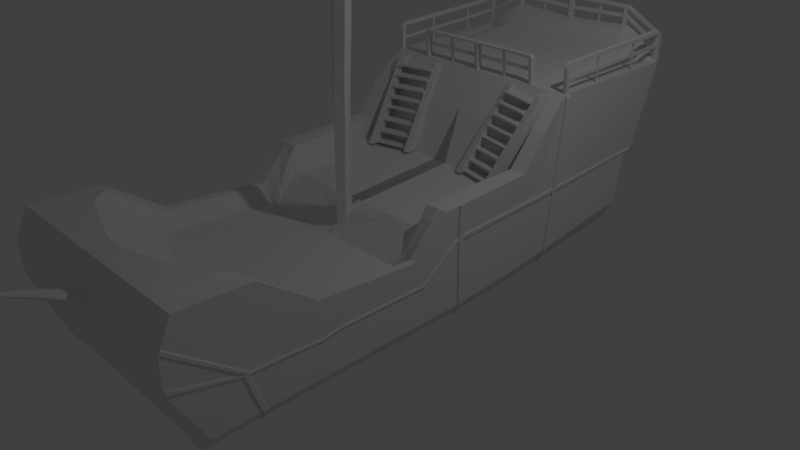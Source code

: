 # Source: G_BoatBase.blend  (saved by Blender 2.78.0; exported with 4.5.12 LTS)
import bpy
from mathutils import Matrix  # noqa: F401  (used for matrix-valued properties, if any)

bpy.ops.wm.read_factory_settings(use_empty=True)
scene = bpy.context.scene
scene.name = 'Scene'

# ---- collections
col_collection_1 = bpy.data.collections.new('Collection 1'); scene.collection.children.link(col_collection_1)
col_collection_4 = bpy.data.collections.new('Collection 4'); scene.collection.children.link(col_collection_4)
col_collection_4.hide_render = True
col_collection_4.hide_viewport = True

# ---- materials (node trees are filled in below, after node groups)
mat_material = bpy.data.materials.new('Material')
mat_material.alpha_threshold = 0.0
mat_material.use_transparent_shadow = False
mat_material.roughness = 0.5
mat_material.line_color = (0.0, 0.0, 0.0, 1.0)

# ---- material node trees

# ---- world
world_world = bpy.data.worlds.new('World'); scene.world = world_world
world_world.color = (0.05088, 0.05088, 0.05088)
world_world.use_sun_shadow = False
world_world.sun_shadow_jitter_overblur = 0.0
world_world.cycles.sampling_method = 'MANUAL'

# ---- cameras
cam_camera = bpy.data.cameras.new('Camera')
cam_camera.clip_end = 100.0
cam_camera.lens = 35.0
cam_camera.sensor_width = 32.0
cam_camera.sensor_height = 18.0
cam_camera.ortho_scale = 7.314
cam_camera.dof.focus_distance = 0.0
cam_camera.dof.aperture_fstop = 128.0

# ---- lights
light_lamp = bpy.data.lights.new('Lamp', 'POINT')
light_lamp.transmission_factor = 0.0
light_lamp.cutoff_distance = 30.0
light_lamp.energy = 100.0
light_lamp.shadow_buffer_clip_start = 1.001
light_lamp.shadow_soft_size = 0.1
light_lamp.shadow_maximum_resolution = 0.006
light_lamp.use_absolute_resolution = True

# ---- meshes
me_cube = bpy.data.meshes.new('Cube')
me_cube.from_pydata([(-1.486, 3.913, 0.09532), (-0.9187, 3.943, 0.4623), (-1.489, 3.483, -1.017), (-1.508, 3.164, -1.755), (-1.508, -3.323, -2.184), (-1.51, -3.743, -1.37), (-0.9221, 2.945, -2.458), (-0.9221, 3.493, -1.034), (-0.9221, -3.312, -2.458), (-0.9221, -3.686, -1.341), (0.001593, -2.536, -2.45), (-0.9262, -3.728, -1.005), (-0.9221, -2.61, -2.45), (-1.514, -2.924, -1.607), (-1.51, -2.806, -1.971), (-1.508, -2.725, -2.167), (-1.509, -3.734, -1.009), (0.0, -3.731, -1.024), (0.0, -4.728, -0.6732), (0.001593, -3.312, -2.458), (0.0, -3.763, -1.086), (0.004999, 3.943, 0.4214), (0.001593, 2.994, -2.449), (0.001593, 3.51, -1.024), (-0.9221, -3.586, -0.6693), (0.001593, -3.586, -0.6693), (-0.9221, -2.191, -2.449), (-1.508, -2.281, -2.157), (0.001593, -2.133, -2.449), (-1.508, -3.586, -0.6693), (-1.507, -2.333, -1.956), (-1.505, -2.432, -1.627), (0.001593, -3.308, -0.6537), (-1.508, -2.697, -0.696), (-1.507, -1.79, -1.939), (-1.504, -1.969, -1.653), (-0.9221, -3.077, -0.6537), (-0.9221, -1.634, -2.447), (-1.508, -1.695, -2.145), (0.001593, -1.595, -2.447), (0.001593, 1.918, 0.04343), (-1.455, 1.928, 0.04261), (-1.506, 1.676, -1.766), (-1.493, 1.774, -1.097), (-0.9221, 1.918, 0.04343), (-0.9213, 1.608, -2.463), (-1.508, 1.652, -1.964), (0.001593, 1.686, -2.45), (-0.9226, 1.617, -0.4139), (-0.9221, 1.225, -2.44), (-1.508, 1.262, -2.018), (0.001593, 1.239, -2.437), (0.001593, 1.617, -0.4139), (-1.508, 1.518, -0.3282), (-1.507, 1.318, -1.796), (-1.494, 1.425, -1.113), (-0.9788, 1.264, -1.068), (-0.9221, 0.8794, -2.44), (-1.508, 0.9217, -2.052), (0.001593, 0.888, -2.438), (0.1025, 1.264, -1.068), (-1.508, 1.167, -0.7684), (-1.506, 0.9634, -1.819), (-1.495, 1.043, -1.131), (-1.081, -0.2007, -1.159), (-0.9221, 0.05504, -2.441), (-1.508, 0.05504, -2.117), (0.001593, 0.05504, -2.441), (0.1025, -0.2007, -1.159), (-1.509, 0.04331, -0.8172), (-1.506, 0.0482, -1.869), (-1.498, 0.04022, -1.178), (-0.9221, -0.6236, -1.495), (-0.9221, -0.3364, -2.443), (-1.508, -0.3439, -2.122), (0.001593, -0.3316, -2.443), (0.001593, -0.6236, -1.495), (-1.508, -0.6236, -1.29), (-1.507, -0.4134, -1.906), (-1.506, -0.5204, -1.604), (-0.9221, -2.272, -1.412), (-0.9221, -1.201, -2.446), (-1.508, -1.346, -2.139), (0.001593, -0.8641, -2.445), (0.001593, -2.475, -1.412), (-1.508, -1.974, -1.207), (-1.506, -1.48, -1.928), (-1.502, -1.726, -1.613), (-0.01133, -4.728, -0.6732), (-0.1522, -3.312, -2.458), (-0.0583, -3.763, -1.086), (-0.0953, -3.717, -1.05), (-0.1522, -2.548, -2.45), (-0.1488, 3.943, 0.4189), (-0.1522, 2.986, -2.45), (-0.1522, 3.507, -1.026), (-0.1522, -2.143, -2.449), (-0.1522, -3.586, -0.6693), (-0.1522, -1.601, -2.447), (-0.1522, -3.308, -0.6537), (-0.1521, 1.673, -2.453), (-0.02634, 1.918, 0.04343), (-0.1522, 1.617, -0.4139), (-0.1522, 1.236, -2.437), (-0.1522, 0.8866, -2.438), (-0.09454, 1.264, -1.068), (-0.09454, -0.2007, -1.159), (-0.1522, 0.05504, -2.441), (-0.1522, -0.3324, -2.443), (-0.1522, -0.6236, -1.495), (-0.1522, -2.525, -1.412), (-0.1522, -0.9202, -2.445), (-0.128, -3.744, -1.097), (-0.9262, -3.749, -1.102), (-1.515, -3.753, -1.111), (0.0, -4.17, -0.8508), (0.0, -4.18, -0.9314), (-0.06252, -4.17, -0.8608), (-0.05962, -4.18, -0.9199), (-0.07341, -4.174, -0.8879), (-1.421, 3.913, 0.09532), (-1.419, 3.118, -1.977), (-1.382, 3.481, -1.018), (-1.419, -3.41, -2.333), (-1.398, -3.741, -1.365), (-1.218, -3.728, -1.005), (-1.419, -2.703, -2.313), (-1.419, -2.264, -2.304), (-1.398, -3.586, -0.6693), (-1.398, -2.704, -0.696), (-1.419, -1.683, -2.294), (-1.408, 1.928, 0.04321), (-1.419, 1.64, -2.147), (-1.418, 1.255, -2.19), (-1.398, 1.518, -0.3282), (-1.419, 0.9137, -2.217), (-1.398, 1.167, -0.7684), (-1.419, 0.05504, -2.27), (-1.398, -0.1948, -0.8175), (-1.419, -0.3425, -2.274), (-1.398, -0.6236, -1.299), (-1.419, -1.299, -2.289), (-1.398, -2.03, -1.216), (-1.218, -3.753, -1.109), (-1.218, 3.943, 0.2714), (-1.254, 3.066, -2.174), (-1.208, 3.478, -1.019), (-1.108, -3.728, -1.005), (-1.254, -2.668, -2.371), (-1.254, -2.236, -2.366), (-1.218, -3.586, -0.6693), (-1.218, -2.845, -0.6537), (-1.254, -1.665, -2.359), (-1.326, 1.919, 0.03756), (-1.253, 1.62, -2.268), (-1.254, 1.244, -2.291), (-1.303, 1.519, -0.3234), (-1.254, 0.9008, -2.307), (-1.286, 1.167, -0.7684), (-1.254, 0.05504, -2.341), (-1.218, -0.1948, -0.8175), (-1.254, -0.3402, -2.345), (-1.218, -0.6236, -1.495), (-1.254, -1.262, -2.355), (-1.218, -2.121, -1.412), (-1.254, -3.373, -2.387), (-1.218, -3.737, -1.356), (-1.108, -3.751, -1.107), (-1.493, 3.324, -1.072), (-1.508, -3.713, -1.515), (-0.9221, 3.29, -1.22), (-0.9221, -3.701, -1.543), (-1.513, -2.901, -1.676), (0.001593, 3.313, -1.21), (0.001593, -3.701, -1.543), (-1.505, -2.413, -1.689), (-1.504, -1.935, -1.707), (-1.496, 1.755, -1.224), (-1.497, 1.404, -1.243), (-1.497, 1.028, -1.262), (-1.5, 0.04174, -1.309), (-1.506, -0.5001, -1.661), (-1.503, -1.679, -1.673), (-0.1522, 3.309, -1.211), (-0.1522, -3.701, -1.543), (-1.402, -3.727, -1.539), (-1.389, 3.314, -1.115), (-1.225, -3.717, -1.542), (-1.217, 3.301, -1.153), (0.004773, 3.809, 0.3963), (-1.508, 3.809, 0.08413), (-1.508, 3.065, -1.756), (-1.489, 3.37, -1.022), (-0.9189, 3.809, 0.4345), (-0.1491, 3.809, 0.394), (-1.398, 3.809, 0.08413), (-1.218, 3.809, 0.2562), (-1.493, 3.22, -1.083), (-0.922, 2.861, -2.459), (-0.9191, 3.71, 0.2175), (-1.508, 3.068, -1.769), (0.001593, 2.911, -2.449), (-0.1493, 3.71, 0.1795), (-0.1522, 2.903, -2.451), (-1.419, 3.025, -1.988), (-1.254, 2.975, -2.18), (-1.493, 3.128, -1.091), (0.004573, 3.71, 0.1817), (-1.508, 3.69, 0.08157), (-1.508, 2.977, -1.757), (-1.489, 3.269, -1.027), (-1.398, 3.69, 0.08157), (-1.218, 3.71, 0.05041), (-0.149, 3.978, 0.4085), (0.004828, 3.978, 0.411), (-0.1524, 3.542, -1.036), (0.001422, 3.545, -1.034), (-1.509, -3.734, -1.414), (-1.513, -2.917, -1.628), (-1.505, -2.426, -1.646), (-1.504, -1.958, -1.669), (-1.494, 1.768, -1.136), (-1.495, 1.419, -1.153), (-1.496, 1.039, -1.171), (-1.498, 0.04068, -1.218), (-1.506, -0.5142, -1.621), (-1.502, -1.712, -1.631), (-1.49, 3.435, -1.034), (-0.9221, 3.432, -1.091), (-0.9221, -3.69, -1.403), (0.001593, 3.45, -1.08), (0.0, -3.744, -1.225), (-0.1522, 3.447, -1.082), (-0.08691, -3.744, -1.225), (-1.399, -3.737, -1.418), (-1.384, 3.43, -1.047), (-1.22, -3.731, -1.412), (-1.211, 3.424, -1.06), (-1.49, 3.324, -1.041), (-1.491, 3.226, -1.047), (-1.491, 3.379, -1.053), (-0.9221, 3.361, -1.155), (-0.9221, -3.696, -1.473), (0.001593, 3.382, -1.145), (0.0, -3.722, -1.384), (-0.1522, 3.378, -1.147), (-0.1196, -3.722, -1.384), (-1.4, -3.732, -1.478), (-1.387, 3.372, -1.081), (-1.223, -3.724, -1.477), (-1.214, 3.362, -1.106), (-1.509, -3.723, -1.464), (-1.513, -2.909, -1.652), (-1.505, -2.42, -1.668), (-1.504, -1.947, -1.688), (-1.495, 1.762, -1.18), (-1.496, 1.412, -1.198), (-1.497, 1.033, -1.216), (-1.499, 0.04121, -1.264), (-1.506, -0.5072, -1.641), (-1.503, -1.696, -1.652), (-1.492, 3.272, -1.062), (-1.492, 3.177, -1.069), (-0.1535, 3.022, -2.403), (0.0, 3.03, -2.402), (-0.1535, 3.524, -1.058), (0.0, 3.527, -1.056), (0.00036, 3.33, -1.231), (-0.1535, 3.326, -1.233), (0.00036, 3.398, -1.167), (-0.1535, 3.395, -1.169), (-0.1536, 3.54, -1.041), (0.0, 3.543, -1.04), (0.00036, 3.467, -1.102), (-0.1535, 3.464, -1.104), (-0.9233, 3.448, -1.113), (-1.385, 3.447, -1.069), (-1.212, 3.441, -1.082), (-1.44, 3.452, -1.053), (-1.441, 3.396, -1.072), (-0.9233, 3.378, -1.177), (-1.388, 3.389, -1.103), (-1.215, 3.379, -1.128), (0.1025, -0.06866, -1.154), (-1.509, 0.1336, -0.814), (-1.506, 0.1175, -1.865), (-1.498, 0.1162, -1.175), (-1.081, -0.06866, -1.154), (-0.9221, 0.1175, -2.441), (-1.508, 0.1207, -2.112), (0.001593, 0.1181, -2.441), (-0.09454, -0.06866, -1.154), (-0.1522, 0.118, -2.441), (-1.398, -0.09168, -0.8137), (-1.419, 0.1201, -2.266), (-1.254, 0.1191, -2.339), (-1.218, -0.09168, -0.8137), (-1.499, 0.1164, -1.306), (-1.498, 0.1162, -1.214), (-1.499, 0.1163, -1.26), (-1.525, 0.1207, -2.112), (-1.525, 0.0551, -2.117), (-1.515, 0.04074, -1.218), (-1.515, 0.04028, -1.178), (-1.523, 0.04825, -1.869), (-1.524, 0.04336, -0.8174), (-1.436, 0.0551, -2.271), (-1.516, 0.04179, -1.309), (-1.516, 0.1165, -1.306), (-1.525, -3.723, -1.465), (-1.526, -3.734, -1.414), (-1.53, -2.909, -1.653), (-1.53, -2.917, -1.629), (-1.522, -2.419, -1.668), (-1.521, -2.426, -1.646), (-1.521, -1.947, -1.688), (-1.52, -1.958, -1.669), (-1.512, 1.762, -1.18), (-1.511, 1.768, -1.136), (-1.513, 1.412, -1.198), (-1.512, 1.419, -1.153), (-1.513, 1.033, -1.217), (-1.513, 1.039, -1.171), (-1.516, 0.04126, -1.264), (-1.523, -0.5071, -1.641), (-1.523, -0.5142, -1.621), (-1.519, -1.696, -1.652), (-1.519, -1.712, -1.631), (-1.508, 3.272, -1.062), (-1.507, 3.324, -1.041), (-1.508, 3.177, -1.069), (-1.507, 3.226, -1.047), (-1.507, 3.435, -1.034), (-1.515, 0.1163, -1.215), (-1.508, 3.379, -1.053), (-1.515, 0.1164, -1.26), (-1.524, 0.1337, -0.8142), (-1.523, 0.1176, -1.865), (-1.514, 0.1162, -1.175), (-1.436, 0.1201, -2.266), (-1.509, -0.1791, -0.8264), (-0.9214, 1.663, -2.463), (-0.922, 1.997, 0.0511), (-1.508, 1.714, -1.955), (0.001593, 1.74, -2.45), (-0.02621, 1.997, 0.04949), (-0.1521, 1.727, -2.452), (-1.496, 1.816, -1.218), (-1.419, 1.701, -2.14), (-1.253, 1.679, -2.264), (0.001725, 1.997, 0.04952), (-1.455, 1.983, 0.0438), (-1.506, 1.733, -1.766), (-1.493, 1.84, -1.094), (-1.408, 1.983, 0.0444), (-1.347, 1.987, 0.04419), (-1.494, 1.833, -1.132), (-1.495, 1.824, -1.175), (-1.511, 1.833, -1.132), (-1.511, 1.824, -1.175), (-0.9258, -3.712, -0.9673), (-0.9221, -2.563, -2.45), (-1.508, -2.675, -2.166), (0.001593, -2.491, -2.449), (0.0, -3.715, -0.9842), (-1.509, -3.718, -0.9708), (-1.51, -2.753, -1.969), (-1.513, -2.868, -1.61), (-0.1017, -3.702, -1.007), (-0.1522, -2.503, -2.45), (-1.419, -2.654, -2.312), (-1.239, -3.712, -0.9673), (-1.254, -2.619, -2.37), (-1.121, -3.712, -0.9673), (-1.512, -2.846, -1.678), (-1.512, -2.862, -1.63), (-1.512, -2.854, -1.654), (-1.529, -2.862, -1.631), (-1.529, -2.854, -1.654), (-0.9419, -3.724, -0.9744), (-0.9423, -3.74, -1.012), (-0.9374, 1.651, -2.47), (-0.9374, 1.596, -2.47), (-0.9382, -2.574, -2.457), (-0.9382, -2.621, -2.457), (-1.524, -2.687, -2.173), (-1.524, -2.737, -2.174), (-1.526, -2.818, -1.978), (-1.53, -2.927, -1.625), (-1.53, -2.935, -1.615), (-1.124, -3.74, -1.012), (-0.1114, -3.729, -1.057), (-1.27, -2.68, -2.378), (-1.525, -3.746, -1.016), (-1.524, 1.703, -1.962), (-1.524, 1.64, -1.971), (-1.51, 1.764, -1.133), (-1.509, 1.762, -1.104), (-1.522, 1.664, -1.773), (-1.488, 1.906, 0.001372), (-1.269, 1.608, -2.275), (0.0, -3.743, -1.031), (-0.1178, -3.714, -1.014), (-1.235, -3.74, -1.012), (-1.435, -2.715, -2.32), (-1.435, 1.628, -2.155), (-1.529, -2.913, -1.683), (-1.512, 1.744, -1.231), (-1.512, 1.804, -1.225), (-1.528, -2.858, -1.685), (-1.529, -2.872, -1.627), (-1.51, 1.828, -1.129), (-1.529, -2.921, -1.659), (-1.511, 1.75, -1.187), (-1.528, -2.866, -1.661), (-1.511, 1.812, -1.182), (-1.435, 1.689, -2.147), (-1.27, 1.668, -2.271), (-1.488, 1.984, 0.003053), (-1.522, 1.721, -1.773), (-1.509, 1.828, -1.101), (0.0, -3.727, -0.9913), (-1.525, -3.729, -0.9779), (-1.526, -2.765, -1.976), (-1.529, -2.88, -1.617), (-1.435, -2.666, -2.319), (-1.255, -3.724, -0.9744), (-1.27, -2.631, -2.377), (-1.137, -3.724, -0.9744), (-0.8831, -3.312, -2.458), (-0.8784, -3.69, -1.328), (-0.8842, -3.727, -1.007), (-0.8831, -3.586, -0.6693), (-0.8831, -3.089, -0.6537), (-0.8781, 1.918, 0.04343), (-0.8801, 1.617, -0.4139), (-0.9307, 1.264, -1.068), (-1.031, -0.2007, -1.159), (-0.8831, -0.6236, -1.495), (-0.8831, -2.284, -1.412), (-0.8831, -2.607, -2.45), (-0.8797, 3.943, 0.4601), (-0.8831, 2.947, -2.458), (-0.8831, 3.494, -1.034), (-0.8831, -2.188, -2.449), (-0.8831, -1.632, -2.447), (-0.8824, 1.611, -2.462), (-0.8831, 1.225, -2.44), (-0.8831, 0.8798, -2.439), (-0.8831, 0.05504, -2.441), (-0.8831, -0.3362, -2.443), (-0.8831, -1.187, -2.446), (-0.8858, -3.749, -1.102), (-0.8831, 3.291, -1.219), (-0.8831, -3.701, -1.543), (-0.8799, 3.809, 0.4325), (-0.8801, 3.71, 0.2155), (-0.8831, 2.863, -2.458), (-0.8831, 3.432, -1.09), (-0.8798, -3.693, -1.394), (-0.8815, -3.697, -1.469), (-0.8831, 3.362, -1.155), (-0.8844, 3.449, -1.112), (-0.8844, 3.379, -1.177), (-1.031, -0.06866, -1.154), (-0.8831, 0.1175, -2.441), (-0.878, 1.997, 0.05102), (-0.8824, 1.666, -2.462), (-0.8841, -3.712, -0.9693), (-0.8831, -2.56, -2.45), (-0.9003, -3.739, -1.014), (-0.9001, -3.723, -0.9764), (-0.9047, 1.967, 0.4139), (-0.9049, 1.888, 0.4062), (-0.8781, 1.888, 0.4135), (0.001645, 1.888, 0.4135), (-0.02629, 1.888, 0.4135), (-0.02616, 1.967, 0.4196), (0.001777, 1.967, 0.4196), (-0.878, 1.967, 0.4211), (-0.02631, 1.901, 0.247), (-0.02618, 1.98, 0.2531), (0.001753, 1.98, 0.2531), (0.001622, 1.901, 0.247), (-0.02619, 1.984, 0.2157), (0.001747, 1.984, 0.2091), (-0.02632, 1.905, 0.2096), (0.001616, 1.905, 0.203), (-0.9219, 1.982, 0.2371), (-0.878, 1.982, 0.2371), (-0.9221, 1.903, 0.2295), (-0.8781, 1.903, 0.2295), (-0.878, 1.984, 0.2075), (-0.9219, 1.984, 0.2075), (-0.9221, 1.905, 0.1999), (-0.8781, 1.905, 0.1999), (-0.02629, 1.89, 0.3913), (0.001642, 1.89, 0.3913), (-0.02616, 1.969, 0.3974), (0.001773, 1.969, 0.3974), (-0.9219, 1.97, 0.3879), (-0.922, 1.891, 0.3802), (-0.8781, 1.891, 0.3802), (-0.878, 1.97, 0.3878), (-0.02632, 1.933, 0.04462), (-0.8781, 1.933, 0.04492), (-0.02629, 1.917, 0.2482), (-0.02629, 1.92, 0.2108), (-0.8781, 1.918, 0.2437), (-0.8781, 1.921, 0.2141), (-0.02627, 1.906, 0.3925), (-0.8781, 1.906, 0.3817), (-0.02622, 1.956, 0.2512), (-0.02623, 1.96, 0.2139), (-0.0262, 1.945, 0.3955), (-0.878, 1.973, 0.04871), (-0.02625, 1.973, 0.04765), (-0.878, 1.958, 0.2475), (-0.878, 1.96, 0.2179), (-0.878, 1.946, 0.3855), (-0.5072, -2.577, -2.45), (-0.4636, 3.943, 0.4336), (-0.5072, 2.967, -2.454), (-0.5072, 3.501, -1.03), (-0.5072, -2.165, -2.449), (-0.5072, -1.616, -2.447), (-0.5068, 1.643, -2.457), (-0.5072, 1.231, -2.439), (-0.5072, 0.8833, -2.439), (-0.5072, 0.05504, -2.441), (-0.5072, -0.3342, -2.443), (-0.5072, -1.05, -2.446), (-0.496, -3.746, -1.099), (-0.5072, 0.1178, -2.441), (-0.5072, -2.53, -2.45), (-0.5072, -3.312, -2.458), (-0.4566, -3.727, -1.204), (-0.4784, -3.722, -1.029), (-0.5072, -3.586, -0.6693), (-0.5072, -3.202, -0.6537), (-0.44, 1.918, 0.04343), (-0.5544, 1.617, -0.4139), (-0.5493, 1.264, -1.068), (-0.5493, -0.2007, -1.159), (-0.5072, -0.6236, -1.495), (-0.5072, -2.408, -1.412), (-0.5072, 3.301, -1.215), (-0.5072, -3.701, -1.543), (-0.504, 3.809, 0.4127), (-0.5042, 3.71, 0.197), (-0.5072, 2.884, -2.454), (-0.5072, 3.44, -1.086), (-0.472, -3.719, -1.307), (-0.4896, -3.71, -1.425), (-0.5072, 3.37, -1.151), (-0.5084, 3.457, -1.108), (-0.5084, 3.387, -1.173), (-0.5493, -0.06866, -1.154), (-0.4399, 1.997, 0.05023), (-0.5068, 1.698, -2.457), (-0.4817, -3.707, -0.9888), (-0.4945, -3.734, -1.036), (-0.4978, -3.718, -0.9959), (-0.4415, 1.945, 0.04477), (-0.4415, 1.969, 0.04816), (-0.5329, -3.312, -2.458), (-0.4854, -3.725, -1.212), (-0.5062, -3.722, -1.028), (-0.5329, -3.586, -0.6693), (-0.5329, -3.194, -0.6537), (-0.47, 1.918, 0.04343), (-0.5835, 1.617, -0.4139), (-0.5822, 1.264, -1.068), (-0.5822, -0.2007, -1.159), (-0.5329, -0.6236, -1.495), (-0.5329, -2.4, -1.412), (-0.5329, 3.3, -1.215), (-0.5329, -3.701, -1.543), (-0.5297, 3.809, 0.414), (-0.5299, 3.71, 0.1983), (-0.5329, 2.882, -2.455), (-0.5329, 3.439, -1.086), (-0.4999, -3.717, -1.313), (-0.5164, -3.709, -1.428), (-0.5329, 3.37, -1.151), (-0.5342, 3.456, -1.108), (-0.5342, 3.386, -1.173), (-0.5822, -0.06866, -1.154), (-0.4699, 1.997, 0.05029), (-0.5325, 1.696, -2.457), (-0.5092, -3.707, -0.9875), (-0.5223, -3.734, -1.035), (-0.5253, -3.719, -0.9946), (-0.4661, 1.945, 0.04478), (-0.466, 1.969, 0.0482), (-0.5329, -2.579, -2.45), (-0.4909, 3.943, 0.4349), (-0.5329, 2.966, -2.454), (-0.5329, 3.5, -1.03), (-0.5329, -2.166, -2.449), (-0.5329, -1.617, -2.447), (-0.5325, 1.641, -2.458), (-0.5329, 1.231, -2.439), (-0.5329, 0.883, -2.439), (-0.5329, 0.05504, -2.441), (-0.5329, -0.3343, -2.443), (-0.5329, -1.059, -2.446), (-0.5227, -3.747, -1.099), (-0.5329, 0.1177, -2.441), (-0.5329, -2.532, -2.45), (-0.4412, 1.933, 0.3911), (-0.4412, 1.909, 0.3877), (-0.4658, 1.909, 0.3877), (-0.4658, 1.933, 0.3912), (0.004888, 3.877, 0.4091), (-1.509, -2.765, -2.071), (-1.486, 3.858, 0.09448), (-1.508, 3.115, -1.756), (-1.489, 3.428, -1.02), (-1.508, -2.307, -2.058), (-1.507, -1.742, -2.044), (-1.507, 1.664, -1.867), (-1.507, 1.289, -1.909), (-1.507, 0.9422, -1.937), (-1.507, 0.05168, -1.995), (-1.508, -0.3781, -2.016), (-1.507, -1.412, -2.035), (-1.421, 3.858, 0.09448), (-1.218, 3.877, 0.2639), (-0.9188, 3.877, 0.4486), (-0.149, 3.877, 0.4067), (-1.493, 3.273, -1.077), (-1.508, 3.024, -1.763), (-1.49, 3.38, -1.037), (-1.491, 3.327, -1.057), (-1.507, 0.1191, -1.991), (-1.524, 0.05173, -1.995), (-1.507, 3.381, -1.038), (-1.508, 3.327, -1.058), (-1.524, 0.1192, -1.991), (-1.507, 1.724, -1.862), (-1.509, -2.713, -2.069), (-1.525, -2.777, -2.078), (-1.523, 1.652, -1.874), (-1.523, 1.712, -1.869), (-1.525, -2.725, -2.076), (-0.8798, 3.877, 0.4465), (-0.4638, 3.877, 0.4209), (-0.491, 3.877, 0.4219), (-1.487, 3.855, 0.4875), (-1.461, 3.9, 0.4766), (-1.422, 3.905, 0.4835), (-1.448, 1.941, 0.398), (-1.401, 1.941, 0.3986), (-1.42, 3.856, 0.5058), (-1.448, 1.978, 0.4195), (-1.401, 1.978, 0.4201), (-1.487, 3.91, 0.4487), (-1.422, 3.91, 0.4487), (-1.422, 3.854, 0.4479), (-1.487, 3.854, 0.4479), (-1.402, 1.924, 0.3661), (-1.449, 1.924, 0.3655), (-1.402, 1.979, 0.3673), (-1.449, 1.979, 0.3667), (-1.421, 3.911, 0.3231), (-1.421, 3.855, 0.3222), (-1.487, 3.911, 0.2909), (-1.487, 3.856, 0.29), (-1.421, 3.912, 0.2766), (-1.421, 3.856, 0.2758), (-1.486, 3.912, 0.246), (-1.486, 3.857, 0.2452), (-1.479, 3.809, 0.08413), (-1.479, 3.69, 0.08157), (-1.443, 1.983, 0.04395), (-1.469, 3.858, 0.09448), (-1.47, 3.854, 0.4479), (-1.437, 1.979, 0.3669), (-1.47, 3.856, 0.3113), (-1.469, 3.857, 0.2667), (-1.428, 3.809, 0.08413), (-1.428, 3.69, 0.08157), (-1.421, 1.983, 0.04423), (-1.439, 3.858, 0.09448), (-1.415, 1.979, 0.3671), (-1.44, 3.854, 0.4479), (-1.439, 3.856, 0.3113), (-1.439, 3.857, 0.2667), (-1.452, 1.925, 0.2225), (-1.452, 1.98, 0.2237), (-1.404, 1.925, 0.2231), (-1.404, 1.98, 0.2243), (-1.439, 1.98, 0.2179), (-1.417, 1.98, 0.2181), (-1.453, 1.926, 0.1878), (-1.453, 1.981, 0.189), (-1.405, 1.926, 0.1884), (-1.405, 1.981, 0.1896), (-1.44, 1.981, 0.1794), (-1.418, 1.981, 0.1797), (-1.419, 2.751, -2.02), (-1.254, 2.707, -2.198), (0.003984, 3.356, 0.1544), (-1.497, 3.337, 0.07376), (-1.507, 2.72, -1.759), (-1.49, 2.974, -1.041), (-1.4, 3.337, 0.07388), (-1.218, 3.356, 0.04903), (-0.9219, 2.613, -2.46), (-0.9197, 3.356, 0.1831), (-1.508, 2.788, -1.807), (0.001593, 2.669, -2.449), (-0.1238, 3.356, 0.1526), (-0.1522, 2.66, -2.451), (-1.494, 2.856, -1.118), (-1.491, 2.938, -1.064), (-1.492, 2.897, -1.091), (-1.508, 2.938, -1.065), (-1.509, 2.897, -1.091), (-0.8829, 2.616, -2.459), (-0.8797, 3.356, 0.1815), (-0.4909, 3.356, 0.1667), (-0.5071, 2.638, -2.455), (-0.5328, 2.637, -2.455), (-0.5175, 3.356, 0.1677), (-1.508, 2.755, -1.783), (-1.456, 3.33, 0.07379), (-1.437, 3.33, 0.07385), (-0.9219, 2.583, -2.46), (-0.9198, 3.313, 0.1789), (-1.508, 2.755, -1.812), (0.001593, 2.64, -2.449), (-0.1208, 3.313, 0.1494), (-0.1522, 2.631, -2.451), (-1.494, 2.824, -1.121), (-1.491, 2.903, -1.066), (-1.492, 2.864, -1.094), (-1.508, 2.903, -1.067), (-1.509, 2.864, -1.094), (-0.8829, 2.586, -2.459), (-0.8796, 3.313, 0.1774), (-0.4893, 3.313, 0.163), (-0.5071, 2.609, -2.455), (-0.5328, 2.607, -2.455), (-0.516, 3.313, 0.164), (-1.419, 2.718, -2.023), (-1.254, 2.675, -2.2), (0.003913, 3.313, 0.1511), (-1.496, 3.294, 0.07282), (-1.507, 2.689, -1.759), (-1.49, 2.938, -1.043), (-1.4, 3.294, 0.07296), (-1.218, 3.313, 0.04887), (-1.508, 2.722, -1.786), (-1.455, 3.305, 0.07285), (-1.436, 3.305, 0.07292), (-0.9216, 2.091, -2.461), (-0.9209, 2.609, 0.1106), (-1.508, 2.198, -1.889), (0.001593, 2.159, -2.45), (-0.07019, 2.609, 0.09595), (-0.1522, 2.147, -2.452), (-1.495, 2.285, -1.173), (-1.493, 2.331, -1.101), (-1.494, 2.308, -1.137), (-1.509, 2.331, -1.102), (-1.51, 2.308, -1.137), (-0.8827, 2.094, -2.461), (-0.8788, 2.609, 0.1098), (-0.4629, 2.609, 0.1027), (-0.5069, 2.122, -2.456), (-0.5326, 2.12, -2.456), (-0.4913, 2.609, 0.1032), (-1.419, 2.174, -2.086), (-1.254, 2.142, -2.234), (0.002743, 2.609, 0.09675), (-1.474, 2.593, 0.0573), (-1.507, 2.178, -1.763), (-1.492, 2.351, -1.07), (-1.404, 2.593, 0.05768), (-1.218, 2.609, 0.04613), (-1.507, 2.188, -1.827), (-1.443, 2.589, 0.0574), (-1.428, 2.589, 0.05758), (-0.9216, 2.065, -2.461), (-0.921, 2.572, 0.107), (-1.508, 2.169, -1.893), (0.001593, 2.133, -2.45), (-0.06753, 2.572, 0.09314), (-0.1522, 2.122, -2.452), (-1.495, 2.256, -1.176), (-1.493, 2.301, -1.103), (-1.494, 2.278, -1.139), (-1.509, 2.301, -1.103), (-1.51, 2.278, -1.14), (-0.8826, 2.068, -2.461), (-0.8787, 2.572, 0.1063), (-0.4615, 2.572, 0.09951), (-0.5069, 2.096, -2.456), (-0.5326, 2.094, -2.457), (-0.49, 2.572, 0.09998), (-1.419, 2.145, -2.089), (-1.254, 2.114, -2.236), (0.002681, 2.572, 0.0939), (-1.473, 2.556, 0.05648), (-1.507, 2.151, -1.763), (-1.492, 2.32, -1.072), (-1.404, 2.556, 0.05688), (-1.218, 2.572, 0.04598), (-1.507, 2.16, -1.829), (-1.443, 2.561, 0.05658), (-1.428, 2.561, 0.05677), (-1.457, 3.297, 0.4174), (-1.458, 3.323, 0.4183), (-1.438, 3.297, 0.4174), (-1.438, 3.323, 0.4184), (-1.444, 2.553, 0.4011), (-1.445, 2.582, 0.4019), (-1.429, 2.553, 0.4013), (-1.429, 2.582, 0.4021), (-0.04401, -2.54, -2.45), (-0.02636, 3.943, 0.4207), (-0.04401, 2.991, -2.449), (-0.04401, -2.136, -2.449), (-0.04401, -1.597, -2.447), (-0.04398, 1.682, -2.451), (-0.04401, 1.238, -2.437), (-0.04401, 0.8876, -2.438), (-0.04401, 0.05504, -2.441), (-0.04401, -0.3318, -2.443), (-0.04401, -0.8808, -2.445), (-0.003358, -4.728, -0.6732), (-0.04401, -3.312, -2.458), (-0.01728, -3.763, -1.086), (-0.02825, -3.727, -1.032), (-0.04401, -3.586, -0.6693), (-0.04401, -3.308, -0.6537), (-0.006688, 1.918, 0.04343), (-0.04401, 1.617, -0.4139), (0.04411, 1.264, -1.068), (0.04411, -0.2007, -1.159), (-0.04401, -0.6236, -1.495), (-0.04401, -2.49, -1.412), (-0.01768, -4.18, -0.928), (-0.01853, -4.17, -0.8537), (-0.04401, -3.701, -1.543), (-0.04083, 3.809, 0.3956), (-0.04103, 3.71, 0.181), (-0.04401, 2.909, -2.449), (-0.04078, 3.978, 0.4102), (-0.04418, 3.544, -1.035), (-0.02576, -3.744, -1.225), (-0.03545, -3.722, -1.384), (-0.0455, 3.028, -2.402), (-0.0455, 3.526, -1.057), (-0.04525, 3.329, -1.232), (-0.04555, 3.542, -1.04), (-0.04525, 3.466, -1.103), (-0.04525, 3.397, -1.167), (-0.04401, 0.1181, -2.441), (0.04411, -0.06866, -1.154), (-0.006557, 1.997, 0.04951), (-0.04398, 1.736, -2.451), (-0.04401, -2.494, -2.45), (-0.03015, -3.711, -0.991), (-0.03302, -3.739, -1.039), (-0.03492, -3.723, -0.9981), (-0.006636, 1.888, 0.4135), (-0.006505, 1.967, 0.4196), (-0.006659, 1.901, 0.247), (-0.006528, 1.98, 0.2531), (-0.006534, 1.984, 0.211), (-0.006666, 1.905, 0.205), (-0.006639, 1.89, 0.3913), (-0.006508, 1.969, 0.3974), (-0.02647, 3.877, 0.4084), (-0.044, 2.667, -2.45), (-0.03391, 3.356, 0.1538), (-0.03305, 3.313, 0.1506), (-0.044, 2.637, -2.45), (-0.01888, 2.609, 0.09651), (-0.04399, 2.155, -2.45), (-0.01813, 2.572, 0.09367), (-0.04399, 2.13, -2.45), (0.0, 3.901, 0.7278), (0.0, 3.968, 0.7402), (-0.03144, 3.968, 0.7394), (-0.03155, 3.901, 0.7271), (-0.03101, 3.908, 0.6931), (-0.0309, 3.974, 0.7054), (0.0, 3.974, 0.7061), (0.0, 3.908, 0.6938), (-0.917, 3.972, 0.726), (-0.9171, 3.905, 0.7137), (-0.9165, 3.912, 0.6797), (-0.9164, 3.978, 0.692), (-0.875, 3.978, 0.6926), (-0.8755, 3.971, 0.7267), (-0.8756, 3.905, 0.7144), (-0.8751, 3.912, 0.6803), (-0.1489, 3.928, 0.4162), (-0.8797, 3.928, 0.4571), (-0.4637, 3.924, 0.4308), (-0.4909, 3.924, 0.432), (-0.02638, 3.928, 0.4179), (-0.03092, 3.959, 0.7026), (-0.875, 3.963, 0.6899), (-0.1489, 3.892, 0.4095), (-0.8798, 3.892, 0.4496), (-0.4637, 3.906, 0.4238), (-0.491, 3.906, 0.4248), (-0.02644, 3.892, 0.4112), (-0.03098, 3.923, 0.6959), (-0.8751, 3.927, 0.6831), (-0.4632, 3.959, 0.7152), (-0.4904, 3.959, 0.7164), (-0.4633, 3.941, 0.7082), (-0.4905, 3.941, 0.7093), (-1.421, 3.873, 0.0947), (-1.218, 3.894, 0.2659), (-0.9188, 3.894, 0.4523), (-1.422, 3.869, 0.4481), (-1.421, 3.87, 0.3225), (-1.421, 3.871, 0.276), (-0.9165, 3.929, 0.6829), (-1.421, 3.9, 0.09512), (-1.218, 3.927, 0.2696), (-0.9165, 3.962, 0.689), (-0.9187, 3.927, 0.459), (-1.422, 3.896, 0.4485), (-1.421, 3.898, 0.3229), (-1.421, 3.899, 0.2764), (-0.8768, 3.965, 0.6051), (-0.9173, 3.965, 0.6055), (-0.9174, 3.899, 0.5927), (-0.8769, 3.899, 0.5923), (-0.8768, 3.95, 0.6022), (-0.8769, 3.914, 0.5952), (-0.9174, 3.916, 0.5961), (-0.9173, 3.949, 0.6025), (-0.8777, 3.943, 0.569), (-0.8777, 3.907, 0.5615), (-0.8777, 3.958, 0.5616), (-0.9177, 3.958, 0.5626), (-0.9178, 3.892, 0.5495), (-0.8778, 3.892, 0.5486), (-0.9178, 3.91, 0.553), (-0.9177, 3.943, 0.5594), (-0.02905, 3.961, 0.5895), (0.001989, 3.895, 0.5779), (-0.02916, 3.895, 0.5772), (0.002035, 3.961, 0.5902), (-0.02908, 3.947, 0.5867), (-0.02914, 3.91, 0.58), (-0.02819, 3.956, 0.5357), (0.002913, 3.889, 0.5241), (-0.0283, 3.889, 0.5234), (0.002979, 3.956, 0.5364), (-0.02822, 3.941, 0.5433), (-0.02828, 3.905, 0.5362), (-1.075, 3.943, 0.3943), (-1.09, 2.988, -2.357), (-1.074, 3.488, -1.029), (-1.041, -3.728, -1.005), (-1.09, -2.63, -2.422), (-1.09, -2.207, -2.419), (-1.077, -3.586, -0.6693), (-1.077, -2.994, -0.6537), (-1.09, -1.645, -2.416), (-1.077, 1.904, 0.03945), (-1.089, 1.612, -2.393), (-1.09, 1.231, -2.387), (-1.096, 1.613, -0.3965), (-1.09, 0.887, -2.392), (-1.273, 1.254, -1.038), (-1.09, 0.05504, -2.405), (-1.197, -0.1986, -1.126), (-1.09, -0.3377, -2.408), (-1.077, -0.6236, -1.495), (-1.09, -1.223, -2.413), (-1.077, -2.218, -1.412), (-1.09, -3.334, -2.433), (-1.077, -3.704, -1.347), (-1.041, -3.75, -1.104), (-1.08, -3.707, -1.543), (-1.077, 3.294, -1.196), (-1.075, 3.809, 0.371), (-1.09, 2.902, -2.359), (-1.075, 3.71, 0.1579), (-1.078, -3.705, -1.406), (-1.075, 3.429, -1.08), (-1.076, 3.362, -1.138), (-1.079, -3.706, -1.475), (-1.076, 3.446, -1.102), (-1.077, 3.378, -1.16), (-1.09, 0.1181, -2.404), (-1.197, -0.07687, -1.121), (-1.089, 1.669, -2.392), (-1.077, 1.997, 0.04848), (-1.09, -2.583, -2.421), (-1.045, -3.712, -0.9673), (-1.057, -3.74, -1.012), (-1.106, -2.642, -2.429), (-1.105, 1.6, -2.4), (-1.105, 1.657, -2.399), (-1.106, -2.595, -2.429), (-1.061, -3.724, -0.9744), (-1.075, 3.877, 0.3828), (-1.076, 3.356, 0.1353), (-1.09, 2.647, -2.366), (-1.09, 2.616, -2.367), (-1.076, 3.313, 0.1326), (-1.089, 2.109, -2.38), (-1.076, 2.609, 0.08759), (-1.089, 2.083, -2.381), (-1.076, 2.572, 0.08523), (-1.075, 3.894, 0.3858), (-1.075, 3.927, 0.3915), (-1.187, -3.357, -2.406), (-1.16, -3.724, -1.352), (-1.081, -3.751, -1.106), (-1.165, -3.713, -1.542), (-1.162, -3.72, -1.41), (-1.164, -3.717, -1.476), (-1.159, 3.943, 0.3218), (-1.187, 3.034, -2.249), (-1.153, 3.482, -1.023), (-1.081, -3.728, -1.005), (-1.187, -2.653, -2.392), (-1.187, -2.224, -2.388), (-1.16, -3.586, -0.6693), (-1.16, -2.906, -0.6537), (-1.187, -1.656, -2.382), (-1.261, 1.903, 0.03667), (-1.186, 1.617, -2.319), (-1.186, 1.239, -2.33), (-1.261, 1.603, -0.3855), (-1.187, 0.8952, -2.342), (-1.278, 1.245, -0.8837), (-1.187, 0.05504, -2.368), (-1.21, -0.1964, -0.9438), (-1.187, -0.3392, -2.371), (-1.16, -0.6236, -1.495), (-1.187, -1.246, -2.379), (-1.16, -2.161, -1.412), (-1.16, 3.298, -1.171), (-1.16, 3.809, 0.3033), (-1.187, 2.945, -2.254), (-1.16, 3.71, 0.09449), (-1.155, 3.426, -1.068), (-1.157, 3.362, -1.119), (-1.156, 3.443, -1.09), (-1.159, 3.379, -1.141), (-1.187, 0.1187, -2.366), (-1.21, -0.08561, -0.9398), (-1.186, 1.675, -2.316), (-1.302, 1.99, 0.04455), (-1.187, -2.604, -2.391), (-1.089, -3.712, -0.9673), (-1.097, -3.74, -1.012), (-1.203, -2.664, -2.399), (-1.202, 1.605, -2.326), (-1.202, 1.663, -2.323), (-1.203, -2.616, -2.398), (-1.106, -3.724, -0.9744), (-1.159, 3.877, 0.3127), (-1.16, 3.356, 0.0844), (-1.186, 2.683, -2.267), (-1.186, 2.651, -2.268), (-1.16, 3.313, 0.08318), (-1.186, 2.129, -2.294), (-1.16, 2.609, 0.06312), (-1.186, 2.101, -2.295), (-1.16, 2.572, 0.06207), (-1.159, 3.894, 0.3151), (-1.159, 3.927, 0.3196), (-1.118, 1.258, -1.051), (-1.004, 1.057, -1.033), (-1.004, 1.057, -1.006), (-1.039, 1.211, -1.033), (-1.039, 1.211, -1.006), (-0.5254, 1.166, -1.033), (-0.5254, 1.166, -1.006), (-0.5603, 1.319, -1.033), (-0.5603, 1.319, -1.006), (-1.022, 1.134, -0.903), (-1.022, 1.134, -0.876), (-1.056, 1.288, -0.903), (-1.056, 1.288, -0.876), (-0.5429, 1.243, -0.903), (-0.5429, 1.243, -0.876), (-0.5778, 1.396, -0.903), (-0.5778, 1.396, -0.876), (-1.042, 1.225, -0.7631), (-1.042, 1.225, -0.7362), (-1.077, 1.378, -0.7631), (-1.077, 1.378, -0.7362), (-0.5636, 1.334, -0.7631), (-0.5636, 1.334, -0.7362), (-0.5984, 1.487, -0.7631), (-0.5984, 1.487, -0.7362), (-0.988, 1.395, -0.6152), (-1.061, 1.306, -0.5986), (-1.095, 1.459, -0.6255), (-1.095, 1.459, -0.5986), (-0.5094, 1.503, -0.6152), (-0.5819, 1.414, -0.5986), (-0.6168, 1.568, -0.6255), (-0.6168, 1.568, -0.5986), (-1.078, 1.383, -0.4878), (-1.078, 1.383, -0.4609), (-1.12, 1.568, -0.4878), (-1.12, 1.568, -0.4609), (-0.5995, 1.492, -0.4878), (-0.5995, 1.492, -0.4609), (-0.6416, 1.677, -0.4878), (-0.6416, 1.677, -0.4609), (-1.094, 1.452, -0.3494), (-1.094, 1.452, -0.3225), (-1.134, 1.631, -0.3494), (-1.134, 1.631, -0.3225), (-0.6152, 1.561, -0.3494), (-0.6152, 1.561, -0.3225), (-0.6573, 1.746, -0.3494), (-0.6573, 1.746, -0.3225), (-1.114, 1.541, -0.2153), (-1.114, 1.541, -0.1883), (-1.158, 1.736, -0.2153), (-1.158, 1.736, -0.1883), (-0.6355, 1.65, -0.2153), (-0.6355, 1.65, -0.1883), (-0.6776, 1.836, -0.2153), (-0.6776, 1.836, -0.1883), (-1.13, 1.613, -0.08683), (-1.13, 1.613, -0.05991), (-1.169, 1.781, -0.08683), (-1.169, 1.781, -0.05991), (-0.6516, 1.721, -0.08683), (-0.6516, 1.721, -0.05991), (-0.6908, 1.894, -0.08683), (-0.6908, 1.894, -0.05991), (-1.105, 1.107, -0.9933), (-1.123, 1.186, -1.036), (-1.226, 1.639, -0.1595), (-0.8819, 1.158, -0.9933), (-0.9847, 1.61, -0.1164), (-1.245, 1.708, 0.001251), (-1.003, 1.689, -0.1595), (-1.123, 1.186, -1.036), (-1.105, 1.107, -0.9933), (-1.077, 0.9693, -1.036), (-1.226, 1.639, -0.1595), (-1.003, 1.689, -0.1595), (-0.9847, 1.61, -0.1164), (-0.8819, 1.158, -0.9933), (-1.114, 1.134, -1.037), (-1.285, 1.885, 0.02031), (-0.9908, 0.9888, -1.036), (-1.159, 1.727, 0.001251), (-1.028, 1.154, -1.037), (-1.199, 1.904, 0.02031), (-0.6865, 1.834, 0.001251), (-0.5187, 1.096, -1.036), (-0.5562, 1.261, -1.037), (-0.7267, 2.012, 0.02031), (-0.4326, 1.116, -1.036), (-0.6004, 1.854, 0.001251), (-0.4701, 1.281, -1.037), (-0.6406, 2.031, 0.02031), (0.5712, 1.254, -0.9933), (0.5888, 1.333, -1.036), (0.6886, 1.786, -0.1595), (0.7944, 1.205, -0.9933), (0.8942, 1.657, -0.1164), (0.9118, 1.737, -0.1595), (0.5888, 1.333, -1.036), (0.5712, 1.254, -0.9933), (0.6886, 1.786, -0.1595), (0.9118, 1.737, -0.1595), (0.8942, 1.657, -0.1164), (0.7944, 1.205, -0.9933), (0.1311, -0.3013, -1.239), (-1.043, -0.3013, -1.239), (-0.06324, -0.336, -1.239), (-1.398, -0.2968, -0.9321), (-1.218, -0.2968, -0.9786), (-1.508, -0.2848, -0.9368), (-0.9957, -0.3013, -1.239), (-0.5393, -0.3013, -1.239), (-0.5705, -0.3013, -1.239), (0.001757, -0.2781, -1.203), (-1.169, -0.2997, -1.214), (-1.198, -0.298, -1.075), (-0.9751, -0.4823, -1.383), (-0.08557, -0.4425, -1.383), (-0.9325, -0.4823, -1.383), (-0.5213, -0.4823, -1.383), (-0.5494, -0.4823, -1.383), (0.0, -0.51, -1.404), (0.08787, -0.4823, -1.383), (-1.398, -0.4803, -1.138), (-1.218, -0.4803, -1.268), (-1.508, -0.4751, -1.135), (-1.117, -0.4816, -1.372), (-1.177, -0.4808, -1.311), (0.0, -0.2561, -0.05792), (-0.06719, -0.314, -0.06539), (-0.09719, -0.4188, -0.05928), (0.0, -0.4863, -0.05471), (0.0, -0.2589, 0.4267), (-0.09096, -0.3136, 0.4194), (-0.1066, -0.4184, 0.4266), (0.0, -0.4828, 0.4314), (0.0, -0.2449, 0.9516), (-0.1095, -0.2997, 0.9447), (-0.1168, -0.3988, 0.9516), (0.0, -0.4626, 0.9561), (0.0, -0.173, 2.898), (-0.09737, -0.2278, 2.891), (-0.1047, -0.3269, 2.898), (0.0, -0.3907, 2.902), (0.0, -0.2034, 3.859), (-0.03932, -0.2162, 3.855), (-0.04322, -0.2693, 3.859), (0.0, -0.2869, 3.861)], [(1148, 1153), (1150, 1142), (1145, 1155), (1154, 1146), (1149, 1143), (1144, 1152), (1175, 1179), (1177, 1170), (1173, 1181), (1180, 1174), (1176, 1171), (1172, 1178)], [(13, 5, 114, 16), (14, 615, 15, 4), (172, 14, 4, 169), (863, 344, 47, 826), (991, 963, 7, 228), (963, 961, 1, 7), (833, 821, 10, 19), (234, 124, 5, 217), (240, 227, 278, 279), (459, 430, 9, 229), (143, 125, 16, 114), (41, 351, 418, 399), (221, 43, 397, 396), (343, 348, 416, 394), (371, 365, 422, 426), (851, 216, 272, 857), (939, 935, 895, 925), (452, 113, 9, 430), (469, 361, 26, 444), (370, 362, 27, 127), (468, 432, 24, 360), (968, 967, 24, 36), (176, 34, 30, 175), (620, 38, 27, 619), (33, 35, 31, 29), (85, 87, 35, 33), (626, 82, 38, 620), (182, 86, 34, 176), (981, 968, 36, 80), (444, 26, 37, 445), (127, 27, 38, 130), (432, 433, 36, 24), (999, 970, 44, 342), (377, 410, 375), (353, 356, 411, 420), (1000, 361, 383, 1006), (447, 49, 45, 446), (133, 50, 46, 132), (435, 434, 44, 48), (436, 435, 48, 56), (135, 58, 50, 133), (448, 57, 49, 447), (970, 973, 48, 44), (177, 42, 54, 178), (621, 46, 50, 622), (41, 43, 55, 53), (465, 288, 57, 448), (294, 289, 58, 135), (464, 436, 56, 287), (178, 54, 62, 179), (622, 50, 58, 623), (53, 55, 63, 61), (1188, 437, 64, 1183), (139, 74, 66, 137), (450, 73, 65, 449), (997, 977, 64, 287), (225, 224, 302, 325), (294, 137, 306, 339), (258, 259, 324, 323), (451, 81, 73, 450), (141, 82, 74, 139), (439, 438, 72, 80), (1204, 979, 72, 1194), (180, 70, 78, 181), (624, 66, 74, 625), (69, 71, 79, 77, 1203, 1187, 340), (433, 439, 80, 36), (130, 38, 82, 141), (445, 37, 81, 451), (979, 981, 80, 72), (181, 78, 86, 182), (625, 74, 82, 626), (77, 79, 87, 85), (204, 200, 3, 121), (982, 965, 12, 8), (825, 98, 111, 831), (837, 843, 110, 99), (843, 842, 109, 110), (831, 111, 108, 830), (830, 108, 107, 829), (1191, 841, 106, 1184), (861, 840, 105, 291), (860, 292, 104, 828), (828, 104, 103, 827), (840, 839, 102, 105), (839, 838, 101, 102), (827, 103, 100, 826), (836, 837, 99, 97), (824, 96, 98, 825), (865, 836, 97, 368), (864, 369, 96, 824), (845, 835, 91, 117), (905, 822, 93, 901), (546, 183, 94, 522), (852, 834, 90, 233), (521, 93, 95, 523), (535, 520, 92, 89), (559, 346, 100, 526), (844, 832, 88, 118), (117, 91, 112, 119), (431, 11, 113, 452), (124, 143, 114, 5), (118, 88, 119), (90, 118, 119, 112), (88, 117, 119), (834, 844, 118, 90), (832, 845, 117, 88), (166, 167, 143, 124), (4, 15, 126, 123), (205, 204, 121, 145), (77, 85, 142, 140), (152, 130, 141, 163), (1203, 77, 140, 1201), (163, 141, 139, 161), (284, 69, 138, 293), (161, 139, 137, 159), (53, 61, 136, 134), (295, 294, 135, 157), (41, 53, 134, 131), (157, 135, 133, 155), (155, 133, 132, 154), (662, 661, 653, 652), (149, 127, 130, 152), (85, 33, 129, 142), (33, 29, 128, 129), (372, 370, 127, 149), (378, 376, 414), (167, 147, 125, 143), (236, 166, 124, 234), (2, 0, 120, 122), (227, 2, 122, 235), (1023, 1020, 166, 236), (1021, 1028, 147, 167), (1058, 372, 149, 1030), (1030, 149, 152, 1033), (1036, 155, 154, 1035), (1038, 157, 155, 1036), (1054, 295, 157, 1038), (1042, 161, 159, 1040), (1044, 163, 161, 1042), (1033, 152, 163, 1044), (1048, 205, 145, 1026), (1020, 1021, 167, 166), (123, 126, 148, 165), (140, 142, 164, 162), (1201, 140, 162, 1202), (293, 138, 160, 296), (134, 136, 158, 156), (131, 134, 156, 153), (354, 131, 153, 355), (142, 129, 151, 164), (129, 128, 150, 151), (373, 371, 426, 428), (122, 120, 144, 146), (235, 122, 146, 237), (121, 186, 188, 145), (1019, 1022, 187, 165), (3, 168, 186, 121), (165, 187, 185, 123), (833, 846, 184, 89), (554, 245, 183, 546), (259, 181, 182, 260), (258, 180, 181, 259), (223, 222, 320, 322), (256, 178, 179, 257), (255, 177, 178, 256), (1029, 148, 392, 1061), (260, 182, 176, 254), (254, 176, 175, 253), (232, 95, 265, 274), (347, 352, 419, 408), (429, 454, 171, 8), (123, 185, 169, 4), (962, 986, 170, 6), (252, 172, 169, 251), (634, 631, 197, 261), (627, 195, 196, 628), (684, 681, 195, 627), (848, 847, 194, 202), (616, 618, 192, 190), (631, 617, 191, 197), (1008, 987, 193, 629), (456, 455, 193, 199), (721, 456, 199, 710), (878, 848, 202, 713), (261, 197, 206, 262), (195, 211, 212, 196), (1068, 702, 205, 1048), (681, 682, 211, 195), (702, 701, 204, 205), (522, 94, 203, 550), (701, 711, 200, 204), (190, 192, 210, 208), (617, 632, 209, 191), (197, 191, 209, 206), (987, 989, 199, 193), (823, 22, 201, 849), (850, 214, 216, 851), (822, 21, 214, 850), (95, 93, 213, 215), (21, 23, 216, 214), (192, 238, 239, 210), (618, 633, 238, 192), (13, 218, 217, 5), (376, 374, 409, 414), (461, 241, 280, 463), (35, 220, 219, 31), (87, 226, 220, 35), (537, 91, 391, 561), (43, 221, 222, 55), (55, 222, 223, 63), (227, 240, 334, 332), (71, 224, 225, 79), (79, 225, 226, 87), (523, 95, 232, 551), (235, 237, 277, 276), (1024, 1023, 236, 249), (991, 228, 275, 994), (249, 236, 234, 247), (853, 852, 233, 246), (460, 459, 229, 242), (247, 234, 217, 251), (551, 232, 274, 555), (986, 992, 241, 170), (185, 247, 251, 169), (454, 460, 242, 171), (846, 853, 246, 184), (187, 249, 247, 185), (168, 240, 248, 186), (1022, 1024, 249, 187), (186, 248, 250, 188), (256, 257, 321, 319), (222, 221, 318, 320), (255, 256, 319, 317), (716, 239, 331, 718), (248, 240, 279, 281), (317, 359, 415, 413), (220, 226, 327, 316), (260, 254, 315, 326), (299, 297, 308, 335), (219, 220, 316, 314), (254, 253, 313, 315), (286, 298, 333, 338), (137, 66, 301, 306), (243, 173, 267, 269), (855, 265, 271, 857), (856, 267, 264, 854), (859, 269, 267, 856), (855, 266, 273, 858), (281, 276, 277, 282), (279, 278, 276, 281), (995, 994, 275, 280), (858, 273, 269, 859), (555, 274, 270, 556), (250, 248, 281, 282), (1051, 250, 282, 1053), (183, 245, 270, 268), (227, 235, 276, 278), (94, 183, 268, 263), (95, 215, 271, 265), (230, 243, 269, 273), (823, 94, 263, 854), (216, 23, 266, 272), (23, 230, 273, 266), (173, 22, 264, 267), (289, 294, 339, 300), (63, 223, 298, 286), (257, 179, 297, 299), (136, 293, 296, 158), (1040, 159, 295, 1054), (159, 137, 294, 295), (61, 284, 293, 136), (829, 107, 292, 860), (841, 861, 291, 106), (61, 63, 286, 284), (623, 58, 289, 635), (179, 62, 285, 297), (975, 997, 287, 56, 1077), (437, 464, 287, 64), (251, 217, 310, 309), (449, 65, 288, 465), (308, 337, 304, 307), (639, 300, 301, 636), (336, 338, 303, 305), (335, 308, 307, 323), (338, 333, 302, 303), (329, 328, 330, 331), (637, 638, 328, 329), (312, 311, 309, 310), (377, 378, 311, 312), (316, 315, 313, 314), (327, 326, 315, 316), (358, 359, 317, 318), (318, 317, 319, 320), (320, 319, 321, 322), (333, 335, 323, 302), (302, 323, 324, 325), (325, 324, 326, 327), (322, 321, 335, 333), (306, 301, 300, 339), (259, 260, 326, 324), (224, 71, 303, 302), (226, 225, 325, 327), (284, 286, 338, 336), (624, 70, 304, 636), (261, 262, 330, 328), (180, 258, 323, 307), (635, 289, 300, 639), (239, 238, 329, 331), (71, 69, 305, 303), (634, 261, 328, 638), (69, 284, 336, 305), (297, 285, 337, 308), (633, 227, 332, 637), (70, 180, 307, 304), (298, 223, 322, 333), (252, 251, 309, 311), (217, 218, 312, 310), (257, 299, 335, 321), (414, 412, 311, 378), (375, 219, 314, 377), (69, 340, 138), (794, 795, 359, 358), (793, 357, 359, 795), (807, 792, 356, 353), (640, 343, 394, 644), (365, 367, 424, 422), (367, 375, 410, 424), (500, 501, 473, 472), (503, 500, 472, 479), (793, 791, 347, 357), (808, 354, 355, 809), (812, 683, 354, 808), (799, 790, 346, 559), (805, 807, 353, 351), (810, 640, 352, 806), (791, 806, 352, 347), (1016, 999, 342, 786), (884, 788, 344, 863), (410, 377, 312, 388), (253, 376, 378, 313), (314, 313, 378, 377), (31, 219, 375, 367), (253, 175, 374, 376), (128, 371, 373, 150), (964, 11, 380, 1002), (29, 365, 371, 128), (351, 353, 420, 418), (821, 92, 369, 864), (641, 362, 385, 645), (132, 46, 395, 405), (148, 126, 404, 392), (440, 12, 361, 469), (967, 1001, 360, 24), (175, 30, 366, 374), (619, 27, 362, 641), (29, 31, 367, 365), (422, 424, 389, 393), (645, 385, 386, 642), (409, 423, 387, 406), (1007, 1002, 380, 379), (408, 419, 398, 407), (644, 643, 398, 419), (418, 420, 397, 399), (422, 393, 403, 426), (426, 403, 390, 428), (415, 408, 407, 413), (414, 409, 406, 412), (424, 410, 388, 389), (420, 411, 396, 397), (405, 395, 394, 416), (400, 405, 416, 417), (1062, 400, 417, 1063), (1061, 392, 427, 1064), (392, 404, 425, 427), (866, 867, 402, 391), (470, 471, 379, 380), (404, 386, 385, 425), (370, 372, 427, 425), (348, 349, 417, 416), (621, 42, 398, 643), (361, 12, 384, 383), (154, 132, 405, 400), (13, 16, 393, 389), (16, 125, 403, 393), (998, 341, 381, 1005), (43, 41, 399, 397), (359, 357, 415), (126, 15, 386, 404), (865, 368, 402, 867), (14, 172, 406, 387), (255, 317, 413), (172, 252, 412, 406), (835, 17, 401, 866), (468, 360, 379, 471), (1035, 154, 400, 1062), (362, 370, 425, 385), (357, 347, 408, 415), (341, 45, 382, 381), (177, 255, 413, 407), (1059, 373, 428, 1065), (615, 14, 387, 642), (125, 147, 390, 403), (374, 366, 423, 409), (42, 177, 407, 398), (218, 13, 389, 388), (411, 358, 356), (221, 396, 318), (318, 396, 411, 358), (312, 218, 388), (412, 311, 252), (590, 468, 471, 592), (591, 592, 471, 470), (595, 440, 469, 609), (785, 796, 467, 341), (594, 588, 466, 515), (604, 449, 465, 608), (573, 587, 464, 437), (275, 462, 463, 280), (577, 583, 460, 454), (228, 458, 462, 275), (583, 582, 459, 460), (7, 443, 458, 228), (11, 431, 470, 380), (584, 461, 463, 586), (6, 442, 457, 198), (725, 579, 456, 721), (579, 578, 455, 456), (565, 577, 454, 429), (241, 461, 453, 170), (567, 431, 452, 607), (341, 467, 446, 45), (8, 12, 440, 429), (1, 441, 443, 7), (170, 453, 442, 6), (600, 445, 451, 606), (569, 575, 439, 433), (575, 574, 438, 439), (606, 451, 450, 605), (605, 450, 449, 604), (1190, 573, 437, 1188), (587, 572, 436, 464), (608, 465, 448, 603), (603, 448, 447, 602), (572, 571, 435, 436), (571, 570, 434, 435), (602, 447, 446, 601), (568, 569, 433, 432), (599, 444, 445, 600), (590, 568, 432, 468), (609, 469, 444, 599), (607, 452, 430, 566), (904, 596, 441, 902), (582, 566, 430, 459), (868, 869, 477, 476), (474, 479, 472, 473), (501, 502, 474, 473), (498, 503, 479, 477), (875, 498, 477, 869), (874, 497, 475, 868), (497, 499, 478, 475), (487, 485, 482, 483), (873, 487, 483, 870), (872, 484, 481, 871), (504, 101, 486, 507), (862, 345, 484, 872), (838, 40, 487, 873), (40, 350, 485, 487), (494, 495, 491, 490), (492, 493, 488, 489), (493, 494, 490, 488), (342, 44, 494, 493), (466, 342, 493, 492), (44, 434, 495, 494), (515, 466, 492, 518), (483, 482, 499, 497), (870, 483, 497, 874), (871, 481, 498, 875), (506, 480, 496, 510), (517, 489, 503, 519), (490, 491, 502, 501), (489, 488, 500, 503), (488, 490, 501, 500), (514, 519, 503, 498), (474, 502, 496, 476), (476, 477, 479, 474), (513, 512, 481, 484), (518, 492, 489, 517), (495, 509, 508, 491), (486, 480, 506, 507), (496, 502, 511, 510), (491, 508, 511, 502), (512, 506, 510, 514), (434, 505, 509, 495), (516, 504, 507, 513), (570, 593, 505, 434), (345, 516, 513, 484), (481, 512, 514, 498), (518, 517, 512, 513), (518, 513, 507, 509), (510, 511, 519, 514), (508, 517, 519, 511), (505, 515, 518, 509), (593, 594, 515, 505), (509, 507, 506, 508), (517, 508, 506, 512), (504, 516, 564, 563), (101, 504, 563, 540), (233, 90, 536, 552), (901, 93, 521, 903), (112, 532, 536, 90), (369, 534, 524, 96), (368, 97, 538, 560), (96, 524, 525, 98), (97, 99, 539, 538), (103, 527, 526, 100), (102, 101, 540, 541), (105, 102, 541, 542), (104, 528, 527, 103), (292, 533, 528, 104), (291, 105, 542, 557), (1184, 106, 543, 1189), (108, 530, 529, 107), (111, 531, 530, 108), (110, 109, 544, 545), (99, 110, 545, 539), (98, 525, 531, 111), (91, 537, 532, 112), (89, 184, 547, 535), (202, 194, 548, 549), (713, 202, 549, 722), (245, 554, 556, 270), (246, 233, 552, 553), (184, 246, 553, 547), (106, 291, 557, 543), (107, 529, 533, 292), (516, 345, 558, 564), (92, 520, 534, 369), (391, 402, 562, 561), (368, 560, 562, 402), (800, 799, 559, 589), (585, 555, 556, 586), (581, 551, 555, 585), (598, 523, 551, 581), (567, 537, 561, 591), (597, 522, 550, 580), (584, 554, 546, 576), (589, 559, 526, 601), (565, 595, 520, 535), (596, 521, 523, 598), (576, 546, 522, 597), (453, 576, 597, 442), (441, 596, 598, 443), (429, 440, 595, 565), (467, 589, 601, 446), (461, 584, 576, 453), (442, 597, 580, 457), (431, 567, 591, 470), (443, 598, 581, 458), (458, 581, 585, 462), (462, 585, 586, 463), (796, 800, 589, 467), (563, 564, 610, 611), (540, 563, 593, 570), (552, 536, 566, 582), (903, 521, 596, 904), (532, 607, 566, 536), (534, 609, 599, 524), (560, 538, 568, 590), (524, 599, 600, 525), (538, 539, 569, 568), (527, 602, 601, 526), (541, 540, 570, 571), (542, 541, 571, 572), (528, 603, 602, 527), (533, 608, 603, 528), (557, 542, 572, 587), (1189, 543, 573, 1190), (530, 605, 604, 529), (531, 606, 605, 530), (545, 544, 574, 575), (539, 545, 575, 569), (525, 600, 606, 531), (537, 567, 607, 532), (535, 547, 577, 565), (549, 548, 578, 579), (722, 549, 579, 725), (554, 584, 586, 556), (553, 552, 582, 583), (547, 553, 583, 577), (543, 557, 587, 573), (529, 604, 608, 533), (564, 558, 588, 594), (520, 595, 609, 534), (561, 562, 592, 591), (560, 590, 592, 562), (611, 610, 613, 612), (593, 563, 611, 612), (564, 594, 613, 610), (594, 593, 612, 613), (548, 647, 648, 578), (194, 630, 647, 548), (578, 648, 646, 455), (15, 615, 642, 386), (46, 621, 643, 395), (394, 395, 643, 644), (423, 645, 642, 387), (30, 619, 641, 366), (366, 641, 645, 423), (787, 343, 640, 810), (352, 640, 644, 419), (238, 633, 637, 329), (240, 634, 638, 334), (285, 635, 639, 337), (66, 624, 636, 301), (332, 334, 638, 637), (337, 639, 636, 304), (62, 623, 635, 285), (2, 227, 633, 618), (3, 200, 632, 617), (1017, 1008, 629, 921), (168, 3, 617, 631), (0, 2, 618, 616), (658, 657, 650, 651), (919, 627, 628, 920), (240, 168, 631, 634), (847, 876, 630, 194), (78, 625, 626, 86), (70, 624, 625, 78), (54, 622, 623, 62), (42, 621, 622, 54), (86, 626, 620, 34), (34, 620, 619, 30), (455, 646, 629, 193), (655, 652, 653, 656), (661, 663, 656, 653), (922, 925, 895, 659), (657, 660, 649, 650), (664, 662, 652, 655), (687, 666, 659, 686), (667, 668, 660, 657), (931, 665, 658, 930), (665, 667, 657, 658), (693, 690, 664, 678), (690, 689, 662, 664), (691, 692, 663, 661), (689, 691, 661, 662), (677, 678, 664, 660), (660, 664, 655, 649), (650, 649, 654, 651), (663, 659, 654, 656), (656, 654, 649, 655), (669, 671, 667, 665), (932, 669, 665, 931), (671, 672, 668, 667), (688, 670, 666, 687), (684, 627, 670, 688), (0, 616, 672, 671), (926, 120, 669, 932), (120, 0, 671, 669), (616, 676, 680, 672), (672, 680, 679, 668), (686, 685, 678, 677), (694, 693, 678, 685), (668, 679, 677, 660), (805, 351, 675, 811), (190, 208, 674, 673), (616, 190, 673, 676), (692, 694, 685, 663), (659, 663, 685, 686), (676, 684, 688, 680), (687, 694, 700, 688), (679, 687, 686, 677), (811, 675, 683, 812), (673, 674, 682, 681), (676, 673, 681, 684), (698, 700, 694, 692), (688, 700, 699, 680), (695, 697, 691, 689), (697, 698, 692, 691), (696, 695, 689, 690), (699, 696, 690, 693), (675, 351, 696, 699), (351, 41, 695, 696), (131, 354, 698, 697), (41, 131, 697, 695), (683, 675, 699, 700), (354, 683, 700, 698), (679, 680, 699, 693), (687, 679, 693, 694), (674, 727, 728, 682), (208, 704, 727, 674), (200, 711, 726, 632), (742, 722, 725, 745), (457, 580, 724, 720), (580, 550, 723, 724), (733, 713, 722, 742), (745, 725, 721, 741), (198, 457, 720, 709), (849, 201, 712, 877), (989, 1009, 710, 199), (206, 209, 705, 715), (632, 726, 705, 209), (208, 210, 706, 704), (550, 203, 714, 723), (682, 728, 707, 211), (211, 707, 708, 212), (262, 206, 715, 717), (210, 239, 716, 706), (262, 717, 719, 330), (331, 330, 719, 718), (736, 716, 718, 738), (746, 731, 711, 701), (747, 746, 701, 702), (1069, 747, 702, 1068), (879, 878, 713, 733), (741, 721, 710, 730), (769, 741, 730, 758), (881, 879, 733, 761), (1071, 775, 747, 1069), (775, 774, 746, 747), (774, 759, 731, 746), (764, 736, 738, 766), (773, 745, 741, 769), (761, 733, 742, 770), (770, 742, 745, 773), (811, 812, 819, 817), (704, 749, 755, 727), (711, 731, 754, 726), (720, 724, 744, 740), (724, 723, 743, 744), (709, 720, 740, 729), (877, 712, 732, 880), (1009, 1012, 730, 710), (715, 705, 750, 735), (726, 754, 750, 705), (704, 706, 751, 749), (723, 714, 734, 743), (728, 756, 752, 707), (707, 752, 753, 708), (717, 715, 735, 737), (706, 716, 736, 751), (717, 737, 739, 719), (718, 719, 739, 738), (798, 770, 773, 801), (789, 761, 770, 798), (801, 773, 769, 797), (792, 764, 766, 794), (802, 787, 759, 774), (803, 802, 774, 775), (1073, 803, 775, 1071), (883, 881, 761, 789), (797, 769, 758, 786), (755, 783, 784, 756), (749, 777, 783, 755), (731, 759, 782, 754), (740, 744, 772, 768), (744, 743, 771, 772), (729, 740, 768, 757), (880, 732, 760, 882), (1012, 1014, 758, 730), (735, 750, 778, 763), (754, 782, 778, 750), (749, 751, 779, 777), (743, 734, 762, 771), (756, 784, 780, 752), (752, 780, 781, 753), (737, 735, 763, 765), (751, 736, 764, 779), (737, 765, 767, 739), (738, 739, 767, 766), (466, 797, 786, 342), (862, 883, 789, 345), (1056, 349, 803, 1073), (349, 348, 802, 803), (348, 343, 787, 802), (356, 792, 794, 358), (588, 801, 797, 466), (345, 789, 798, 558), (558, 798, 801, 588), (728, 727, 814, 816), (777, 805, 811, 783), (759, 787, 810, 782), (768, 772, 800, 796), (772, 771, 799, 800), (757, 768, 796, 785), (882, 760, 788, 884), (1014, 1016, 786, 758), (763, 778, 806, 791), (782, 810, 806, 778), (777, 779, 807, 805), (771, 762, 790, 799), (784, 812, 808, 780), (780, 808, 809, 781), (765, 763, 791, 793), (779, 764, 792, 807), (765, 793, 795, 767), (766, 767, 795, 794), (814, 813, 815, 816), (818, 817, 819, 820), (784, 783, 818, 820), (783, 811, 817, 818), (727, 755, 813, 814), (755, 756, 815, 813), (812, 784, 820, 819), (756, 728, 816, 815), (762, 882, 884, 790), (350, 804, 883, 862), (734, 880, 882, 762), (804, 776, 881, 883), (714, 877, 880, 734), (776, 748, 879, 881), (748, 703, 878, 879), (203, 849, 877, 714), (189, 614, 876, 847), (482, 871, 875, 499), (480, 870, 874, 496), (101, 838, 873, 486), (350, 862, 872, 485), (485, 872, 871, 482), (486, 873, 870, 480), (496, 874, 868, 476), (499, 875, 869, 478), (475, 478, 869, 868), (91, 835, 866, 391), (364, 865, 867, 421), (401, 421, 867, 866), (10, 821, 864, 363), (790, 884, 863, 346), (68, 283, 861, 841), (67, 829, 860, 290), (22, 823, 854, 264), (274, 858, 859, 270), (265, 855, 858, 274), (270, 859, 856, 268), (268, 856, 854, 263), (266, 855, 857, 272), (174, 244, 853, 846), (244, 231, 852, 853), (93, 822, 850, 213), (213, 850, 851, 215), (94, 823, 849, 203), (703, 207, 848, 878), (207, 189, 847, 848), (19, 174, 846, 833), (18, 115, 845, 832), (20, 116, 844, 834), (116, 18, 832, 844), (231, 20, 834, 852), (898, 897, 896, 893), (115, 17, 835, 845), (363, 864, 824, 28), (364, 25, 836, 865), (28, 824, 825, 39), (25, 32, 837, 836), (51, 827, 826, 47), (52, 40, 838, 839), (60, 52, 839, 840), (59, 828, 827, 51), (290, 860, 828, 59), (283, 60, 840, 861), (1182, 68, 841, 1191), (75, 830, 829, 67), (83, 831, 830, 75), (84, 76, 842, 843), (32, 84, 843, 837), (39, 825, 831, 83), (215, 851, 857, 271), (89, 92, 821, 833), (346, 863, 826, 100), (885, 886, 887, 888), (892, 891, 886, 885), (891, 890, 887, 886), (889, 892, 885, 888), (951, 950, 892, 889), (952, 949, 890, 891), (950, 952, 891, 892), (954, 951, 889, 913), (658, 651, 893, 896), (899, 898, 893, 894), (900, 899, 894, 895), (936, 900, 895, 935), (913, 889, 900, 914), (889, 888, 899, 900), (888, 887, 898, 899), (887, 890, 897, 898), (938, 914, 900, 936), (934, 896, 897, 933), (933, 897, 907, 937), (890, 906, 907, 897), (949, 953, 906, 890), (903, 904, 916, 915), (908, 901, 903, 910), (911, 904, 902, 909), (912, 905, 901, 908), (876, 912, 908, 630), (648, 911, 909, 646), (630, 908, 910, 647), (647, 910, 911, 648), (937, 907, 914, 938), (906, 913, 914, 907), (953, 954, 913, 906), (917, 915, 916, 918), (904, 911, 918, 916), (911, 910, 917, 918), (910, 903, 915, 917), (654, 659, 895, 894), (654, 894, 893, 651), (627, 919, 924, 670), (670, 924, 923, 666), (666, 923, 922, 659), (930, 928, 925, 922), (926, 919, 920, 927), (1018, 1017, 921, 929), (940, 939, 925, 928), (934, 940, 928, 896), (961, 1018, 929, 1), (120, 926, 927, 144), (658, 896, 928, 930), (919, 926, 932, 924), (932, 948, 947, 924), (923, 931, 930, 922), (944, 948, 940, 934), (931, 923, 939, 940), (923, 924, 947, 939), (943, 933, 937, 941), (944, 934, 933, 943), (942, 938, 936, 946), (946, 936, 935, 945), (947, 945, 935, 939), (921, 629, 945, 947), (646, 946, 945, 629), (909, 942, 946, 646), (1, 944, 943, 441), (441, 943, 941, 902), (902, 941, 942, 909), (929, 921, 947, 948), (1, 929, 948, 944), (931, 940, 948, 932), (955, 959, 953, 949), (960, 957, 951, 954), (956, 958, 952, 950), (958, 955, 949, 952), (957, 956, 950, 951), (876, 614, 956, 957), (21, 822, 955, 958), (614, 21, 958, 956), (912, 876, 957, 960), (822, 905, 959, 955), (905, 912, 960, 959), (941, 959, 960, 942), (937, 953, 959, 941), (938, 942, 960, 954), (937, 938, 954, 953), (1025, 1076, 1018, 961), (1076, 1075, 1017, 1018), (1072, 1074, 1016, 1014), (341, 998, 1015, 785), (1070, 1072, 1014, 1012), (785, 1015, 1013, 757), (1067, 1070, 1012, 1009), (757, 1013, 1011, 729), (729, 1011, 1010, 709), (1049, 1067, 1009, 989), (1075, 1066, 1008, 1017), (360, 1001, 1007, 379), (45, 971, 1004, 382), (1056, 998, 1005, 1063), (384, 1003, 1006, 383), (382, 1004, 1005, 381), (1065, 1060, 1002, 1007), (1031, 1059, 1001, 967), (1028, 964, 1002, 1060), (1074, 1057, 999, 1016), (1039, 1055, 997, 975), (65, 976, 996, 288), (241, 992, 995, 280), (1053, 1052, 994, 995), (171, 242, 993, 985), (1046, 1051, 992, 986), (1050, 991, 994, 1052), (242, 229, 990, 993), (1047, 1049, 989, 987), (709, 1010, 988, 198), (1066, 1047, 987, 1008), (1026, 1046, 986, 962), (12, 965, 1003, 384), (8, 171, 985, 982), (9, 113, 984, 983), (198, 988, 962, 6), (37, 969, 980, 81), (81, 980, 978, 73), (73, 978, 976, 65), (288, 996, 974, 57), (57, 974, 972, 49), (49, 972, 971, 45), (26, 966, 969, 37), (361, 1000, 966, 26), (113, 11, 964, 984), (229, 9, 983, 990), (1019, 1029, 965, 982), (1043, 1045, 981, 979), (1205, 1043, 979, 1204), (1055, 1041, 977, 997), (1034, 1037, 973, 970), (1058, 1000, 1006, 1064), (1057, 1034, 970, 999), (1045, 1032, 968, 981), (1032, 1031, 967, 968), (1027, 1025, 961, 963), (1050, 1027, 963, 991), (237, 146, 1027, 1050), (146, 144, 1025, 1027), (151, 150, 1031, 1032), (164, 151, 1032, 1045), (355, 153, 1034, 1057), (372, 1058, 1064, 427), (153, 156, 1037, 1034), (156, 158, 1039, 1037), (296, 160, 1041, 1055), (1202, 162, 1043, 1205), (162, 164, 1045, 1043), (165, 148, 1029, 1019), (145, 188, 1046, 1026), (628, 196, 1047, 1066), (196, 212, 1049, 1047), (237, 1050, 1052, 277), (188, 250, 1051, 1046), (282, 277, 1052, 1053), (158, 296, 1055, 1039), (809, 355, 1057, 1074), (147, 1028, 1060, 390), (150, 373, 1059, 1031), (428, 390, 1060, 1065), (349, 1056, 1063, 417), (920, 628, 1066, 1075), (212, 708, 1067, 1049), (708, 753, 1070, 1067), (753, 781, 1072, 1070), (781, 809, 1074, 1072), (927, 920, 1075, 1076), (144, 927, 1076, 1025), (998, 1056, 1073, 1015), (1015, 1073, 1071, 1013), (1013, 1071, 1069, 1011), (1011, 1069, 1068, 1010), (1001, 1059, 1065, 1007), (971, 1035, 1062, 1004), (1003, 1061, 1064, 1006), (1004, 1062, 1063, 1005), (976, 1040, 1054, 996), (992, 1051, 1053, 995), (985, 993, 1024, 1022), (993, 990, 1023, 1024), (1010, 1068, 1048, 988), (965, 1029, 1061, 1003), (982, 985, 1022, 1019), (983, 984, 1021, 1020), (988, 1048, 1026, 962), (969, 1033, 1044, 980), (980, 1044, 1042, 978), (978, 1042, 1040, 976), (996, 1054, 1038, 974), (974, 1038, 1036, 972), (972, 1036, 1035, 971), (966, 1030, 1033, 969), (1000, 1058, 1030, 966), (984, 964, 1028, 1021), (990, 983, 1020, 1023), (48, 973, 1077, 56), (1037, 1039, 975), (973, 1037, 975, 1077), (1078, 1079, 1081, 1080), (1080, 1081, 1085, 1084), (1084, 1085, 1083, 1082), (1082, 1083, 1079, 1078), (1080, 1084, 1082, 1078), (1085, 1081, 1079, 1083), (1086, 1087, 1089, 1088), (1088, 1089, 1093, 1092), (1092, 1093, 1091, 1090), (1090, 1091, 1087, 1086), (1088, 1092, 1090, 1086), (1093, 1089, 1087, 1091), (1094, 1095, 1097, 1096), (1096, 1097, 1101, 1100), (1100, 1101, 1099, 1098), (1098, 1099, 1095, 1094), (1096, 1100, 1098, 1094), (1101, 1097, 1095, 1099), (1102, 1103, 1105, 1104), (1104, 1105, 1109, 1108), (1108, 1109, 1107, 1106), (1106, 1107, 1103, 1102), (1104, 1108, 1106, 1102), (1109, 1105, 1103, 1107), (1110, 1111, 1113, 1112), (1112, 1113, 1117, 1116), (1116, 1117, 1115, 1114), (1114, 1115, 1111, 1110), (1112, 1116, 1114, 1110), (1117, 1113, 1111, 1115), (1118, 1119, 1121, 1120), (1120, 1121, 1125, 1124), (1124, 1125, 1123, 1122), (1122, 1123, 1119, 1118), (1120, 1124, 1122, 1118), (1125, 1121, 1119, 1123), (1126, 1127, 1129, 1128), (1128, 1129, 1133, 1132), (1132, 1133, 1131, 1130), (1130, 1131, 1127, 1126), (1128, 1132, 1130, 1126), (1133, 1129, 1127, 1131), (1134, 1135, 1137, 1136), (1136, 1137, 1141, 1140), (1140, 1141, 1139, 1138), (1138, 1139, 1135, 1134), (1136, 1140, 1138, 1134), (1141, 1137, 1135, 1139), (1156, 1160, 1158, 1151), (1151, 1147, 1157, 1156), (1160, 1161, 1159, 1158), (1161, 1157, 1147, 1159), (1156, 1157, 1161, 1160), (1158, 1159, 1147, 1151), (1164, 1168, 1166, 1163), (1163, 1162, 1165, 1164), (1168, 1169, 1167, 1166), (1169, 1165, 1162, 1167), (1164, 1165, 1169, 1168), (1166, 1167, 1162, 1163), (160, 1186, 1193, 1041), (1041, 1193, 1192, 977), (1191, 1184, 1207, 1206), (1197, 1189, 1190, 1198), (1195, 1184, 1189, 1197), (1198, 1190, 1188, 1196), (138, 1185, 1186, 160), (340, 1187, 1185, 138), (977, 1192, 1183, 64), (1196, 1188, 1183, 1194), (438, 1196, 1194, 72), (842, 1199, 1195, 109), (574, 1198, 1196, 438), (109, 1195, 1197, 544), (544, 1197, 1198, 574), (76, 1200, 1199, 842), (1186, 1202, 1205, 1193), (1193, 1205, 1204, 1192), (1185, 1201, 1202, 1186), (1187, 1203, 1201, 1185), (1192, 1204, 1194, 1183), (1207, 1208, 1212, 1211), (1195, 1199, 1209, 1208), (1184, 1195, 1208, 1207), (1213, 1210, 1214, 1217), (1209, 1206, 1210, 1213), (1206, 1207, 1211, 1210), (1208, 1209, 1213, 1212), (1216, 1217, 1221, 1220), (1210, 1211, 1215, 1214), (1212, 1213, 1217, 1216), (1211, 1212, 1216, 1215), (1219, 1220, 1224, 1223), (1215, 1216, 1220, 1219), (1217, 1214, 1218, 1221), (1214, 1215, 1219, 1218), (1225, 1222, 1223, 1224), (1221, 1218, 1222, 1225), (1218, 1219, 1223, 1222), (1220, 1221, 1225, 1224)])
me_cube.materials.append(mat_material)
me_cube.use_remesh_preserve_volume = False
me_cube.use_remesh_preserve_attributes = False
me_cube.use_mirror_vertex_groups = False
me_cube.update()
me_cube_001 = bpy.data.meshes.new('Cube.001')
me_cube_001.from_pydata([(1.16, -1.292, -1.079), (1.16, -1.292, -1.052), (1.16, -1.135, -1.079), (1.16, -1.135, -1.052), (1.651, -1.292, -1.079), (1.651, -1.292, -1.052), (1.651, -1.135, -1.079), (1.651, -1.135, -1.052), (1.16, -1.213, -0.9492), (1.16, -1.213, -0.9223), (1.16, -1.056, -0.9492), (1.16, -1.056, -0.9223), (1.651, -1.213, -0.9492), (1.651, -1.213, -0.9223), (1.651, -1.056, -0.9492), (1.651, -1.056, -0.9223), (1.16, -1.12, -0.8094), (1.16, -1.12, -0.7825), (1.16, -0.9627, -0.8094), (1.16, -0.9627, -0.7825), (1.651, -1.12, -0.8094), (1.651, -1.12, -0.7825), (1.651, -0.9627, -0.8094), (1.651, -0.9627, -0.7825), (1.16, -1.037, -0.6718), (1.16, -1.037, -0.6448), (1.16, -0.88, -0.6718), (1.16, -0.88, -0.6448), (1.651, -1.037, -0.6718), (1.651, -1.037, -0.6448), (1.651, -0.88, -0.6718), (1.651, -0.88, -0.6448), (1.16, -0.9579, -0.5341), (1.16, -0.9579, -0.5072), (1.16, -0.7689, -0.5341), (1.16, -0.7689, -0.5072), (1.651, -0.9579, -0.5341), (1.651, -0.9579, -0.5072), (1.651, -0.7679, -0.5341), (1.651, -0.7679, -0.5072), (1.16, -0.8869, -0.3957), (1.16, -0.8869, -0.3687), (1.16, -0.7035, -0.3957), (1.16, -0.7035, -0.3687), (1.651, -0.8869, -0.3957), (1.651, -0.8869, -0.3687), (1.651, -0.6969, -0.3957), (1.651, -0.6969, -0.3687), (1.16, -0.7956, -0.2615), (1.16, -0.7956, -0.2346), (1.16, -0.5959, -0.2615), (1.16, -0.5959, -0.2346), (1.651, -0.7956, -0.2615), (1.651, -0.7956, -0.2346), (1.651, -0.6055, -0.2615), (1.651, -0.6055, -0.2346), (1.16, -0.7226, -0.1331), (1.16, -0.7226, -0.1062), (1.16, -0.5495, -0.1331), (1.16, -0.5495, -0.1062), (1.651, -0.7226, -0.1331), (1.651, -0.7226, -0.1062), (1.651, -0.5457, -0.1331), (1.651, -0.5457, -0.1062), (1.073, -1.221, -1.04), (1.073, -1.14, -1.083), (1.073, -0.6761, -0.2058), (1.301, -1.221, -1.04), (1.301, -0.7576, -0.1627), (1.069, -0.6046, -0.04503), (1.301, -0.6761, -0.2058), (1.073, -1.14, -1.083), (1.073, -1.221, -1.04), (1.069, -1.362, -1.082), (1.073, -0.6761, -0.2058), (1.301, -0.6761, -0.2058), (1.301, -0.7576, -0.1627), (1.301, -1.221, -1.04), (1.069, -1.135, -1.084), (1.069, -0.423, -0.02597), (1.158, -1.362, -1.082), (1.158, -0.6046, -0.04503), (1.158, -1.135, -1.084), (1.158, -0.423, -0.02597), (1.642, -0.6046, -0.04503), (1.642, -1.362, -1.082), (1.642, -1.135, -1.084), (1.642, -0.423, -0.02597), (1.73, -1.362, -1.082), (1.73, -0.6046, -0.04503), (1.73, -1.135, -1.084), (1.73, -0.423, -0.02597)], [(70, 75), (72, 64), (67, 77), (76, 68), (71, 65), (66, 74)], [(0, 1, 3, 2), (2, 3, 7, 6), (6, 7, 5, 4), (4, 5, 1, 0), (2, 6, 4, 0), (7, 3, 1, 5), (8, 9, 11, 10), (10, 11, 15, 14), (14, 15, 13, 12), (12, 13, 9, 8), (10, 14, 12, 8), (15, 11, 9, 13), (16, 17, 19, 18), (18, 19, 23, 22), (22, 23, 21, 20), (20, 21, 17, 16), (18, 22, 20, 16), (23, 19, 17, 21), (24, 25, 27, 26), (26, 27, 31, 30), (30, 31, 29, 28), (28, 29, 25, 24), (26, 30, 28, 24), (31, 27, 25, 29), (32, 33, 35, 34), (34, 35, 39, 38), (38, 39, 37, 36), (36, 37, 33, 32), (34, 38, 36, 32), (39, 35, 33, 37), (40, 41, 43, 42), (42, 43, 47, 46), (46, 47, 45, 44), (44, 45, 41, 40), (42, 46, 44, 40), (47, 43, 41, 45), (48, 49, 51, 50), (50, 51, 55, 54), (54, 55, 53, 52), (52, 53, 49, 48), (50, 54, 52, 48), (55, 51, 49, 53), (56, 57, 59, 58), (58, 59, 63, 62), (62, 63, 61, 60), (60, 61, 57, 56), (58, 62, 60, 56), (63, 59, 57, 61), (78, 82, 80, 73), (73, 69, 79, 78), (82, 83, 81, 80), (83, 79, 69, 81), (78, 79, 83, 82), (80, 81, 69, 73), (86, 90, 88, 85), (85, 84, 87, 86), (90, 91, 89, 88), (91, 87, 84, 89), (86, 87, 91, 90), (88, 89, 84, 85)])
me_cube_001.use_remesh_preserve_volume = False
me_cube_001.use_remesh_preserve_attributes = False
me_cube_001.use_mirror_vertex_groups = False
me_cube_001.update()

# ---- objects
ob_cube = bpy.data.objects.new('Cube', me_cube)
ob_lamp = bpy.data.objects.new('Lamp', light_lamp)
ob_camera = bpy.data.objects.new('Camera', cam_camera)
ob_cube_001 = bpy.data.objects.new('Cube.001', me_cube_001)

# ---- transforms, parenting, visibility, modifiers, constraints
ob_cube.location = (0.0, 0.0, 2.002)
ob_cube.lock_rotations_4d = False
ob_cube.empty_display_type = 'ARROWS'
ob_cube.lineart.crease_threshold = 0.0
_m = ob_cube.modifiers.new('Mirror', 'MIRROR')
_m.use_clip = True
ob_lamp.location = (4.076, 1.005, 5.904)
ob_lamp.rotation_euler = (0.6503, 0.05522, 1.866)
ob_lamp.lock_rotations_4d = False
ob_lamp.empty_display_type = 'ARROWS'
ob_lamp.color = (0.0, 0.0, 0.0, 0.0)
ob_lamp.lineart.crease_threshold = 0.0
ob_camera.location = (7.481, -6.508, 5.344)
ob_camera.rotation_euler = (1.109, 0.0, 0.8149)
ob_camera.lock_rotations_4d = False
ob_camera.empty_display_type = 'ARROWS'
ob_camera.color = (0.0, 0.0, 0.0, 0.0)
ob_camera.display_type = 'WIRE'
ob_camera.lineart.crease_threshold = 0.0
ob_cube_001.location = (-4.578, 1.948, 0.04628)
ob_cube_001.lineart.crease_threshold = 0.0

# ---- collection membership
col_collection_1.objects.link(ob_cube)
col_collection_1.objects.link(ob_lamp)
col_collection_1.objects.link(ob_camera)
col_collection_4.objects.link(ob_cube_001)

# ---- scene / render settings (as saved in the file)
scene.camera = ob_camera
scene.frame_start = 1; scene.frame_end = 250; scene.frame_set(1)
scene.render.engine = 'BLENDER_EEVEE_NEXT'
scene.render.resolution_percentage = 50
scene.render.dither_intensity = 0.0
scene.cycles.use_denoising = False
scene.cycles.samples = 128
scene.cycles.sampling_pattern = 'TABULATED_SOBOL'
scene.cycles.light_sampling_threshold = 0.0
scene.cycles.use_adaptive_sampling = False
scene.cycles.use_light_tree = False
scene.cycles.blur_glossy = 0.0
scene.cycles.sample_clamp_indirect = 0.0
scene.view_settings.view_transform = 'Standard'
bpy.context.view_layer.update()
